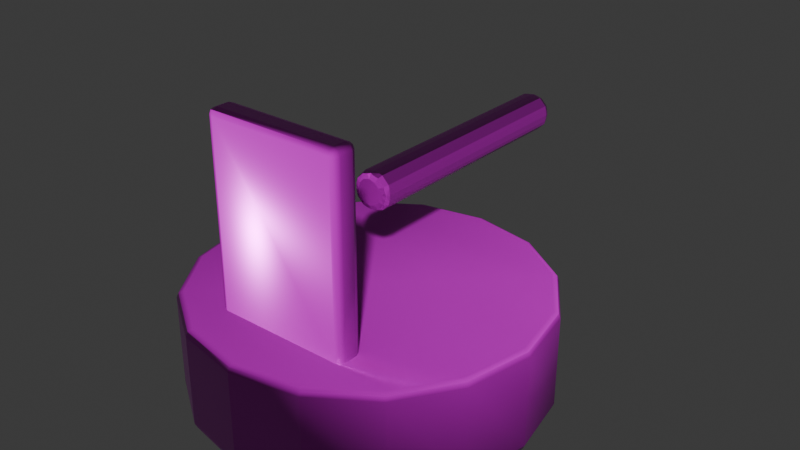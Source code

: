 # Source: gun_drone_v2.blend  (saved by Blender 5.1.29; exported with 4.5.12 LTS)
import bpy
from mathutils import Matrix  # noqa: F401  (used for matrix-valued properties, if any)

bpy.ops.wm.read_factory_settings(use_empty=True)
scene = bpy.context.scene
scene.name = 'Scene'

# ---- collections
col_collection = bpy.data.collections.new('Collection'); scene.collection.children.link(col_collection)

# ---- images (referenced by path relative to the original .blend; pixels are not part of the script)
import os
ASSET_DIR = os.environ.get("B2B_ASSET_DIR", "")  # directory of the original .blend (textures are referenced by path, not embedded)
HERE = os.path.dirname(os.path.abspath(__file__))  # packed textures are extracted next to this script under _unpacked/

def load_image(name, relpath, width, height, colorspace="sRGB"):
    """Load a texture the original file referenced (path relative to the .blend, or extracted next to this script)."""
    p = next((c for c in (os.path.join(HERE, relpath), os.path.join(ASSET_DIR, relpath)) if relpath and os.path.exists(c)), "")
    if p:
        img = bpy.data.images.load(p, check_existing=True)
        img.name = name
    else:  # same state as the original file: an image datablock whose file is absent (Cycles renders it pink)
        img = bpy.data.images.new(name, width, height)
        img.source = "FILE"
        img.filepath = "//" + (relpath or name)
    img.colorspace_settings.name = colorspace
    return img
img_mat_chromewhite_albedo = load_image('MAT_ChromeWhite_albedo', 'albedo.png', 1024, 1024, 'sRGB')
img_mat_chromewhite_normal = load_image('MAT_ChromeWhite_normal', 'normal.png', 1024, 1024, 'Non-Color')
img_mat_chromewhite_rough = load_image('MAT_ChromeWhite_rough', 'roughness.png', 1024, 1024, 'Non-Color')
img_mat_chromewhite_metal = load_image('MAT_ChromeWhite_metal', 'metallic.png', 1024, 1024, 'Non-Color')

# ---- materials (node trees are filled in below, after node groups)
mat_mat_chromewhite = bpy.data.materials.new('MAT_ChromeWhite')

# ---- material node trees
mat_mat_chromewhite.use_nodes = True; mat_mat_chromewhite.node_tree.nodes.clear()
_N = mat_mat_chromewhite.node_tree.nodes; _L = mat_mat_chromewhite.node_tree.links
n0 = _N.new('ShaderNodeOutputMaterial'); n0.name = 'Material Output'; n0.location = (600, 0)
n1 = _N.new('ShaderNodeBsdfPrincipled'); n1.name = 'Principled BSDF'; n1.location = (300, 0)
n2 = _N.new('ShaderNodeTexCoord'); n2.name = 'Texture Coordinate'; n2.location = (-800, 0)
n3 = _N.new('ShaderNodeMapping'); n3.name = 'Mapping'; n3.location = (-600, 0)
n4 = _N.new('ShaderNodeTexImage'); n4.name = 'Image Texture'; n4.location = (-400, 200)
n4.label = 'Albedo'
n4.image = img_mat_chromewhite_albedo
n5 = _N.new('ShaderNodeTexImage'); n5.name = 'Image Texture.001'; n5.location = (-400, 0)
n5.label = 'Normal'
n5.image = img_mat_chromewhite_normal
n6 = _N.new('ShaderNodeNormalMap'); n6.name = 'Normal Map'; n6.location = (-220, 0)
n7 = _N.new('ShaderNodeTexImage'); n7.name = 'Image Texture.002'; n7.location = (-400, -150)
n7.label = 'Roughness'
n7.image = img_mat_chromewhite_rough
n8 = _N.new('ShaderNodeTexImage'); n8.name = 'Image Texture.003'; n8.location = (-400, -300)
n8.label = 'Metallic'
n8.image = img_mat_chromewhite_metal
_L.new(n2.outputs[2], n3.inputs[0])
_L.new(n3.outputs[0], n4.inputs[0])
_L.new(n4.outputs[0], n1.inputs[0])
_L.new(n3.outputs[0], n5.inputs[0])
_L.new(n5.outputs[0], n6.inputs[1])
_L.new(n6.outputs[0], n1.inputs[5])
_L.new(n3.outputs[0], n7.inputs[0])
_L.new(n7.outputs[0], n1.inputs[2])
_L.new(n3.outputs[0], n8.inputs[0])
_L.new(n8.outputs[0], n1.inputs[1])
_L.new(n1.outputs[0], n0.inputs[0])
n0.is_active_output = True

# ---- world
world_world = bpy.data.worlds.new('World'); scene.world = world_world
world_world.use_nodes = True; world_world.node_tree.nodes.clear()
_N = world_world.node_tree.nodes; _L = world_world.node_tree.links
n0 = _N.new('ShaderNodeOutputWorld'); n0.name = 'World Output'; n0.location = (200, 100)
n1 = _N.new('ShaderNodeBackground'); n1.name = 'Background'; n1.location = (-200, 100)
n1.inputs[0].default_value = (0.05088, 0.05088, 0.05088, 1.0)
_L.new(n1.outputs[0], n0.inputs[0])
n0.is_active_output = True
world_world.color = (0.05088, 0.05088, 0.05088)
world_world.sun_shadow_jitter_overblur = 0.0

# ---- meshes
me_cylinder = bpy.data.meshes.new('Cylinder')
me_cylinder.from_pydata([(-1.193e-09, 0.1075, -0.095), (-1.193e-09, 0.1075, -0.015), (0.05166, 0.09722, -0.095), (0.05166, 0.09722, -0.015), (0.09546, 0.06796, -0.095), (0.09546, 0.06796, -0.015), (0.1247, 0.02416, -0.095), (0.1247, 0.02416, -0.015), (0.135, -0.0275, -0.095), (0.135, -0.0275, -0.015), (0.1247, -0.07916, -0.095), (0.1247, -0.07916, -0.015), (0.09546, -0.123, -0.095), (0.09546, -0.123, -0.015), (0.05166, -0.1522, -0.095), (0.05166, -0.1522, -0.015), (-1.193e-09, -0.1625, -0.095), (-1.193e-09, -0.1625, -0.015), (-0.05166, -0.1522, -0.095), (-0.05166, -0.1522, -0.015), (-0.09546, -0.123, -0.095), (-0.09546, -0.123, -0.015), (-0.1247, -0.07916, -0.095), (-0.1247, -0.07916, -0.015), (-0.135, -0.0275, -0.095), (-0.135, -0.0275, -0.015), (-0.1247, 0.02416, -0.095), (-0.1247, 0.02416, -0.015), (-0.09546, 0.06796, -0.095), (-0.09546, 0.06796, -0.015), (-0.05166, 0.09722, -0.095), (-0.05166, 0.09722, -0.015), (-0.054, -0.1175, -0.02), (-0.054, -0.1175, 0.13), (-0.054, -0.0975, -0.02), (-0.054, -0.0975, 0.13), (0.054, -0.1175, -0.02), (0.054, -0.1175, 0.13), (0.054, -0.0975, -0.02), (0.054, -0.0975, 0.13), (-1.193e-09, 0.1725, 0.07), (-1.193e-09, -0.0275, 0.07), (0.0075, 0.1725, 0.06799), (0.0075, -0.0275, 0.06799), (0.01299, 0.1725, 0.0625), (0.01299, -0.0275, 0.0625), (0.015, 0.1725, 0.055), (0.015, -0.0275, 0.055), (0.01299, 0.1725, 0.0475), (0.01299, -0.0275, 0.0475), (0.0075, 0.1725, 0.04201), (0.0075, -0.0275, 0.04201), (-1.193e-09, 0.1725, 0.04), (-1.193e-09, -0.0275, 0.04), (-0.0075, 0.1725, 0.04201), (-0.0075, -0.0275, 0.04201), (-0.01299, 0.1725, 0.0475), (-0.01299, -0.0275, 0.0475), (-0.015, 0.1725, 0.055), (-0.015, -0.0275, 0.055), (-0.01299, 0.1725, 0.0625), (-0.01299, -0.0275, 0.0625), (-0.0075, 0.1725, 0.06799), (-0.0075, -0.0275, 0.06799)], [], [(0, 1, 3, 2), (2, 3, 5, 4), (4, 5, 7, 6), (6, 7, 9, 8), (8, 9, 11, 10), (10, 11, 13, 12), (12, 13, 15, 14), (14, 15, 17, 16), (16, 17, 19, 18), (18, 19, 21, 20), (20, 21, 23, 22), (22, 23, 25, 24), (24, 25, 27, 26), (26, 27, 29, 28), (3, 1, 31, 29, 27, 25, 23, 21, 19, 17, 15, 13, 11, 9, 7, 5), (28, 29, 31, 30), (30, 31, 1, 0), (0, 2, 4, 6, 8, 10, 12, 14, 16, 18, 20, 22, 24, 26, 28, 30), (32, 33, 35, 34), (34, 35, 39, 38), (38, 39, 37, 36), (36, 37, 33, 32), (34, 38, 36, 32), (39, 35, 33, 37), (40, 41, 43, 42), (42, 43, 45, 44), (44, 45, 47, 46), (46, 47, 49, 48), (48, 49, 51, 50), (50, 51, 53, 52), (52, 53, 55, 54), (54, 55, 57, 56), (56, 57, 59, 58), (58, 59, 61, 60), (43, 41, 63, 61, 59, 57, 55, 53, 51, 49, 47, 45), (60, 61, 63, 62), (62, 63, 41, 40), (40, 42, 44, 46, 48, 50, 52, 54, 56, 58, 60, 62)])
me_cylinder.polygons.foreach_set('use_smooth', [1, 1, 1, 1, 1, 1, 1, 1, 1, 1, 1, 1, 1, 1, 1, 1, 1, 1, 1, 1, 1, 1, 1, 1, 0, 0, 0, 0, 0, 0, 0, 0, 0, 0, 0, 0, 0, 0])
_uv = me_cylinder.uv_layers.new(name='UVMap')
_uv.uv.foreach_set('vector', [0.6526, 0.2615, 0.5038, 0.2615, 0.5038, 0.1635, 0.6526, 0.1635, 0.6526, 0.1635, 0.5038, 0.1635, 0.5038, 0.07305, 0.6526, 0.07305, 0.6526, 0.07305, 0.5038, 0.07305, 0.5038, 0.00379, 0.6526, 0.00379, 0.6526, 0.7078, 0.5038, 0.7078, 0.5038, 0.6173, 0.6526, 0.6173, 0.6526, 0.6173, 0.5038, 0.6173, 0.5038, 0.5193, 0.6526, 0.5193, 0.6526, 0.5193, 0.5038, 0.5193, 0.5038, 0.4288, 0.6526, 0.4288, 0.6526, 0.4288, 0.5038, 0.4288, 0.5038, 0.3596, 0.6526, 0.3596, 0.8089, 0.352, 0.6601, 0.352, 0.6601, 0.2615, 0.8089, 0.2615, 0.8089, 0.2615, 0.6601, 0.2615, 0.6601, 0.1635, 0.8089, 0.1635, 0.8089, 0.1635, 0.6601, 0.1635, 0.6601, 0.07305, 0.8089, 0.07305, 0.8089, 0.07305, 0.6601, 0.07305, 0.6601, 0.00379, 0.8089, 0.00379, 0.8089, 0.7078, 0.6601, 0.7078, 0.6601, 0.6173, 0.8089, 0.6173, 0.8089, 0.6173, 0.6601, 0.6173, 0.6601, 0.5193, 0.8089, 0.5193, 0.8089, 0.5193, 0.6601, 0.5193, 0.6601, 0.4288, 0.8089, 0.4288, 0.04127, 0.3895, 0.00379, 0.299, 0.00379, 0.201, 0.04127, 0.1105, 0.1105, 0.04127, 0.201, 0.00379, 0.299, 0.00379, 0.3895, 0.04127, 0.4587, 0.1105, 0.4962, 0.201, 0.4962, 0.299, 0.4587, 0.3895, 0.3895, 0.4587, 0.299, 0.4962, 0.201, 0.4962, 0.1105, 0.4587, 0.8089, 0.4288, 0.6601, 0.4288, 0.6601, 0.3596, 0.8089, 0.3596, 0.6526, 0.352, 0.5038, 0.352, 0.5038, 0.2615, 0.6526, 0.2615, 0.00379, 0.799, 0.00379, 0.701, 0.04127, 0.6105, 0.1105, 0.5413, 0.201, 0.5038, 0.299, 0.5038, 0.3895, 0.5413, 0.4587, 0.6105, 0.4962, 0.701, 0.4962, 0.799, 0.4587, 0.8895, 0.3895, 0.9587, 0.299, 0.9962, 0.201, 0.9962, 0.1105, 0.9587, 0.04127, 0.8895, 0.375, 0.0, 0.625, 0.0, 0.625, 0.25, 0.375, 0.25, 0.375, 0.25, 0.625, 0.25, 0.625, 0.5, 0.375, 0.5, 0.375, 0.5, 0.625, 0.5, 0.625, 0.75, 0.375, 0.75, 0.375, 0.75, 0.625, 0.75, 0.625, 1.0, 0.375, 1.0, 0.125, 0.5, 0.375, 0.5, 0.375, 0.75, 0.125, 0.75, 0.625, 0.5, 0.875, 0.5, 0.875, 0.75, 0.625, 0.75, 1.0, 0.5, 1.0, 1.0, 0.9167, 1.0, 0.9167, 0.5, 0.9167, 0.5, 0.9167, 1.0, 0.8333, 1.0, 0.8333, 0.5, 0.8333, 0.5, 0.8333, 1.0, 0.75, 1.0, 0.75, 0.5, 0.75, 0.5, 0.75, 1.0, 0.6667, 1.0, 0.6667, 0.5, 0.6667, 0.5, 0.6667, 1.0, 0.5833, 1.0, 0.5833, 0.5, 0.5833, 0.5, 0.5833, 1.0, 0.5, 1.0, 0.5, 0.5, 0.5, 0.5, 0.5, 1.0, 0.4167, 1.0, 0.4167, 0.5, 0.4167, 0.5, 0.4167, 1.0, 0.3333, 1.0, 0.3333, 0.5, 0.3333, 0.5, 0.3333, 1.0, 0.25, 1.0, 0.25, 0.5, 0.25, 0.5, 0.25, 1.0, 0.1667, 1.0, 0.1667, 0.5, 0.37, 0.4578, 0.25, 0.49, 0.13, 0.4578, 0.04215, 0.37, 0.01, 0.25, 0.04215, 0.13, 0.13, 0.04215, 0.25, 0.01, 0.37, 0.04215, 0.4578, 0.13, 0.49, 0.25, 0.4578, 0.37, 0.1667, 0.5, 0.1667, 1.0, 0.08333, 1.0, 0.08333, 0.5, 0.08333, 0.5, 0.08333, 1.0, 7.451e-08, 1.0, 7.451e-08, 0.5, 0.75, 0.49, 0.87, 0.4578, 0.9578, 0.37, 0.99, 0.25, 0.9578, 0.13, 0.87, 0.04215, 0.75, 0.01, 0.63, 0.04215, 0.5422, 0.13, 0.51, 0.25, 0.5422, 0.37, 0.63, 0.4578])
me_cylinder.materials.append(mat_mat_chromewhite)
me_cylinder.update()
arm_vehiclearmature = bpy.data.armatures.new('VehicleArmature')  # bones are not reproduced

# ---- objects
ob_armature = bpy.data.objects.new('Armature', arm_vehiclearmature)
ob_harmonic_collective_gun_drone = bpy.data.objects.new('harmonic_collective_gun_drone', me_cylinder)

# ---- transforms, parenting, visibility, modifiers, constraints
ob_armature.location = (0.0, 0.0, 0.0)
ob_harmonic_collective_gun_drone.parent = ob_armature
ob_harmonic_collective_gun_drone.location = (1.193e-09, 0.0275, 0.0)
_vg = ob_harmonic_collective_gun_drone.vertex_groups.new(name='Chassis')
for _i, _w in zip([0, 1, 2, 3, 4, 5, 6, 7, 8, 9, 10, 11, 12, 13, 14, 15, 16, 17, 18, 19, 20, 21, 22, 23, 24, 25, 26, 27, 28, 29, 30, 31, 32, 33, 34, 35, 36, 37, 38, 39, 40, 41, 42, 43, 44, 45, 46, 47, 48, 49, 50, 51, 52, 53, 54, 55, 56, 57, 58, 59, 60, 61, 62, 63], [1.0, 1.0, 1.0, 1.0, 1.0, 1.0, 1.0, 1.0, 1.0, 1.0, 1.0, 1.0, 1.0, 1.0, 1.0, 1.0, 1.0, 1.0, 1.0, 1.0, 1.0, 1.0, 1.0, 1.0, 1.0, 1.0, 1.0, 1.0, 1.0, 1.0, 1.0, 1.0, 1.0, 1.0, 1.0, 1.0, 1.0, 1.0, 1.0, 1.0, 1.0, 1.0, 1.0, 1.0, 1.0, 1.0, 1.0, 1.0, 1.0, 1.0, 1.0, 1.0, 1.0, 1.0, 1.0, 1.0, 1.0, 1.0, 1.0, 1.0, 1.0, 1.0, 1.0, 1.0]): _vg.add([_i], _w, 'REPLACE')
_m = ob_harmonic_collective_gun_drone.modifiers.new('Bevel', 'BEVEL')
_m.width = 0.005
_m.width_pct = 0.005
_m.segments = 2
_m = ob_harmonic_collective_gun_drone.modifiers.new('Armature', 'ARMATURE')
_m.object = ob_armature

# ---- collection membership
scene.collection.objects.link(ob_armature)
col_collection.objects.link(ob_harmonic_collective_gun_drone)

# ---- scene / render settings (as saved in the file)
scene.frame_start = 1; scene.frame_end = 250; scene.frame_set(1)
scene.render.engine = 'BLENDER_EEVEE_NEXT'
scene.render.bake_bias = 0.0
scene.render.bake_samples = 0
scene.cycles.sampling_pattern = 'TABULATED_SOBOL'
scene.eevee.use_volume_custom_range = False
bpy.context.view_layer.update()

# ---- added for rendering (the .blend has no active camera and no usable light): camera, sun
cam_auto = bpy.data.cameras.new('AutoCamera')
cam_auto.lens = 50.0
cam_auto.sensor_width = 36.0
cam_auto.clip_end = 1000.0
ob_auto_camera = bpy.data.objects.new('AutoCamera', cam_auto)
scene.collection.objects.link(ob_auto_camera)
ob_auto_camera.location = (0.449234, -0.506581, 0.376888)
ob_auto_camera.rotation_euler = (1.09748, -7.21219e-08, 0.694738)
scene.camera = ob_auto_camera
light_auto_sun = bpy.data.lights.new('AutoSun', 'SUN')
light_auto_sun.energy = 3.0
light_auto_sun.angle = 0.0523599
ob_auto_sun = bpy.data.objects.new('AutoSun', light_auto_sun)
scene.collection.objects.link(ob_auto_sun)
ob_auto_sun.rotation_euler = (0.872665, 0.174533, 0.523599)
bpy.context.view_layer.update()
